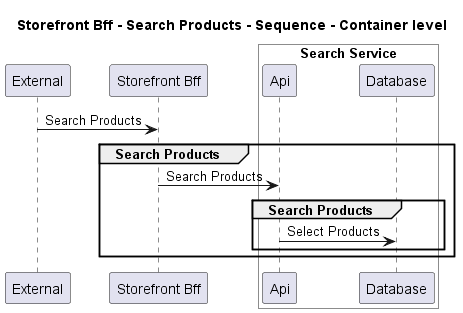

The diagram above was rendered by PlantUML. Its source (embedded in the PNG):
@startuml
!pragma layout smetana

title Storefront Bff - Search Products - Sequence - Container level

participant "External" as C4InterFlow.SoftwareSystems.ExternalSystem
participant "Storefront Bff" as ECommercePlatform.SoftwareSystems.StorefrontBff

box "Search Service" #White
    participant "Api" as ECommercePlatform.SoftwareSystems.SearchService.Containers.Api
    participant "Database" as ECommercePlatform.SoftwareSystems.SearchService.Containers.Database
end box


C4InterFlow.SoftwareSystems.ExternalSystem -> ECommercePlatform.SoftwareSystems.StorefrontBff : Search Products
group Search Products
ECommercePlatform.SoftwareSystems.StorefrontBff -> ECommercePlatform.SoftwareSystems.SearchService.Containers.Api : Search Products
group Search Products
ECommercePlatform.SoftwareSystems.SearchService.Containers.Api -> ECommercePlatform.SoftwareSystems.SearchService.Containers.Database : Select Products
end
end


@enduml